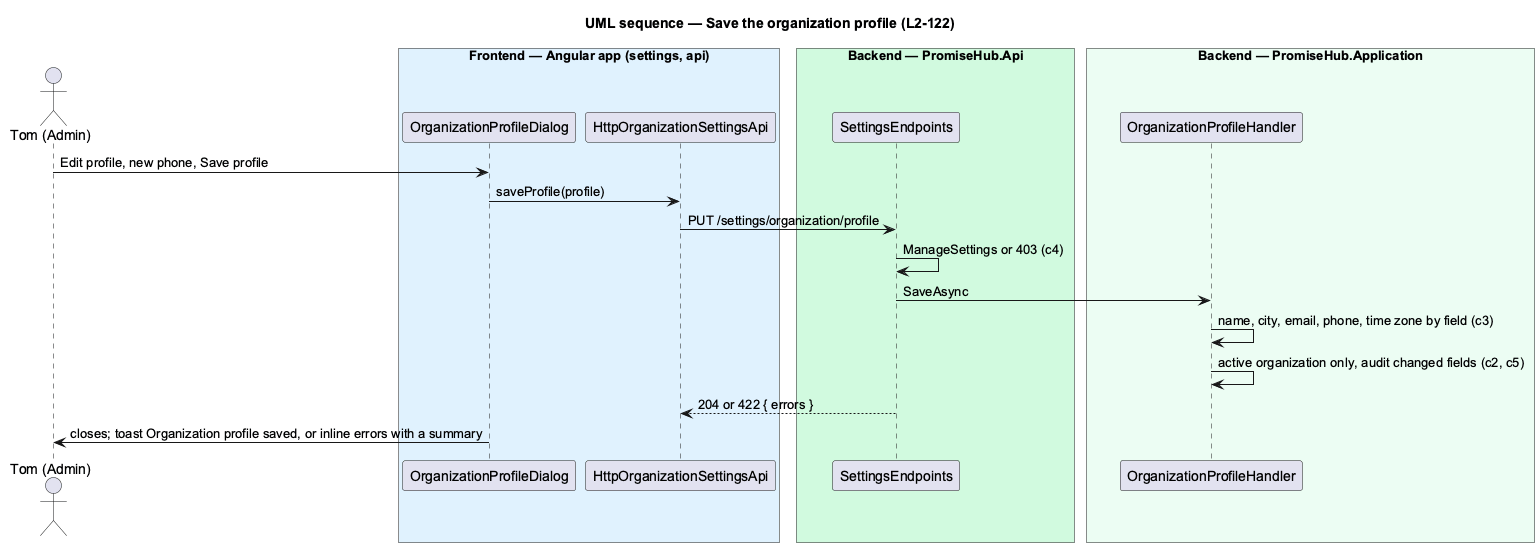

The diagram above was rendered by PlantUML. Its source (embedded in the PNG):
@startuml
title UML sequence — Save the organization profile (L2-122)
skinparam backgroundColor #FFFFFF
skinparam shadowing false
skinparam defaultFontName Arial
actor "Tom (Admin)" as p
box "Frontend — Angular app (settings, api)" #E0F2FE
participant OrganizationProfileDialog as dlg
participant HttpOrganizationSettingsApi as client
end box
box "Backend — PromiseHub.Api" #D1FADF
participant SettingsEndpoints as api
end box
box "Backend — PromiseHub.Application" #ECFDF3
participant OrganizationProfileHandler as handler
end box
p -> dlg : Edit profile, new phone, Save profile
dlg -> client : saveProfile(profile)
client -> api : PUT /settings/organization/profile
api -> api : ManageSettings or 403 (c4)
api -> handler : SaveAsync
handler -> handler : name, city, email, phone, time zone by field (c3)
handler -> handler : active organization only, audit changed fields (c2, c5)
api --> client : 204 or 422 { errors }
dlg -> p : closes; toast Organization profile saved, or inline errors with a summary
@enduml